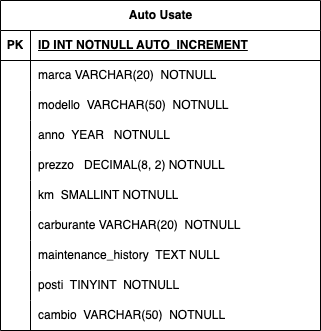

The diagram above was exported from draw.io. Its source (the exported page's mxGraphModel, read from the mxfile embedded in the PNG):
<mxGraphModel dx="799" dy="428" grid="1" gridSize="10" guides="1" tooltips="1" connect="1" arrows="1" fold="1" page="1" pageScale="1" pageWidth="850" pageHeight="1100" math="0" shadow="0" extFonts="Permanent Marker^https://fonts.googleapis.com/css?family=Permanent+Marker">
  <root>
    <mxCell id="0" />
    <mxCell id="1" parent="0" />
    <mxCell id="sMquoR2olKLmvQx9iOLk-14" value="Auto Usate" style="shape=table;startSize=30;container=1;collapsible=1;childLayout=tableLayout;fixedRows=1;rowLines=0;fontStyle=1;align=center;resizeLast=1;html=1;rounded=0;shadow=0;gradientColor=none;swimlaneFillColor=none;flipH=0;flipV=0;" vertex="1" parent="1">
      <mxGeometry x="270" y="160" width="320" height="330" as="geometry" />
    </mxCell>
    <mxCell id="sMquoR2olKLmvQx9iOLk-15" value="" style="shape=tableRow;horizontal=0;startSize=0;swimlaneHead=0;swimlaneBody=0;fillColor=none;collapsible=0;dropTarget=0;points=[[0,0.5],[1,0.5]];portConstraint=eastwest;top=0;left=0;right=0;bottom=1;" vertex="1" parent="sMquoR2olKLmvQx9iOLk-14">
      <mxGeometry y="30" width="320" height="30" as="geometry" />
    </mxCell>
    <mxCell id="sMquoR2olKLmvQx9iOLk-16" value="PK" style="shape=partialRectangle;connectable=0;fillColor=none;top=0;left=0;bottom=0;right=0;fontStyle=1;overflow=hidden;whiteSpace=wrap;html=1;" vertex="1" parent="sMquoR2olKLmvQx9iOLk-15">
      <mxGeometry width="30" height="30" as="geometry">
        <mxRectangle width="30" height="30" as="alternateBounds" />
      </mxGeometry>
    </mxCell>
    <mxCell id="sMquoR2olKLmvQx9iOLk-17" value="ID INT NOTNULL AUTO_INCREMENT" style="shape=partialRectangle;connectable=0;fillColor=none;top=0;left=0;bottom=0;right=0;align=left;spacingLeft=6;fontStyle=5;overflow=hidden;whiteSpace=wrap;html=1;" vertex="1" parent="sMquoR2olKLmvQx9iOLk-15">
      <mxGeometry x="30" width="290" height="30" as="geometry">
        <mxRectangle width="290" height="30" as="alternateBounds" />
      </mxGeometry>
    </mxCell>
    <mxCell id="sMquoR2olKLmvQx9iOLk-18" value="" style="shape=tableRow;horizontal=0;startSize=0;swimlaneHead=0;swimlaneBody=0;fillColor=none;collapsible=0;dropTarget=0;points=[[0,0.5],[1,0.5]];portConstraint=eastwest;top=0;left=0;right=0;bottom=0;" vertex="1" parent="sMquoR2olKLmvQx9iOLk-14">
      <mxGeometry y="60" width="320" height="30" as="geometry" />
    </mxCell>
    <mxCell id="sMquoR2olKLmvQx9iOLk-19" value="" style="shape=partialRectangle;connectable=0;fillColor=none;top=0;left=0;bottom=0;right=0;editable=1;overflow=hidden;whiteSpace=wrap;html=1;" vertex="1" parent="sMquoR2olKLmvQx9iOLk-18">
      <mxGeometry width="30" height="30" as="geometry">
        <mxRectangle width="30" height="30" as="alternateBounds" />
      </mxGeometry>
    </mxCell>
    <mxCell id="sMquoR2olKLmvQx9iOLk-20" value="marca VARCHAR(20)&amp;nbsp; NOTNULL" style="shape=partialRectangle;connectable=0;fillColor=none;top=0;left=0;bottom=0;right=0;align=left;spacingLeft=6;overflow=hidden;whiteSpace=wrap;html=1;" vertex="1" parent="sMquoR2olKLmvQx9iOLk-18">
      <mxGeometry x="30" width="290" height="30" as="geometry">
        <mxRectangle width="290" height="30" as="alternateBounds" />
      </mxGeometry>
    </mxCell>
    <mxCell id="sMquoR2olKLmvQx9iOLk-21" value="" style="shape=tableRow;horizontal=0;startSize=0;swimlaneHead=0;swimlaneBody=0;fillColor=none;collapsible=0;dropTarget=0;points=[[0,0.5],[1,0.5]];portConstraint=eastwest;top=0;left=0;right=0;bottom=0;" vertex="1" parent="sMquoR2olKLmvQx9iOLk-14">
      <mxGeometry y="90" width="320" height="30" as="geometry" />
    </mxCell>
    <mxCell id="sMquoR2olKLmvQx9iOLk-22" value="" style="shape=partialRectangle;connectable=0;fillColor=none;top=0;left=0;bottom=0;right=0;editable=1;overflow=hidden;whiteSpace=wrap;html=1;" vertex="1" parent="sMquoR2olKLmvQx9iOLk-21">
      <mxGeometry width="30" height="30" as="geometry">
        <mxRectangle width="30" height="30" as="alternateBounds" />
      </mxGeometry>
    </mxCell>
    <mxCell id="sMquoR2olKLmvQx9iOLk-23" value="modello&amp;nbsp; VARCHAR(50)&amp;nbsp; NOTNULL" style="shape=partialRectangle;connectable=0;fillColor=none;top=0;left=0;bottom=0;right=0;align=left;spacingLeft=6;overflow=hidden;whiteSpace=wrap;html=1;" vertex="1" parent="sMquoR2olKLmvQx9iOLk-21">
      <mxGeometry x="30" width="290" height="30" as="geometry">
        <mxRectangle width="290" height="30" as="alternateBounds" />
      </mxGeometry>
    </mxCell>
    <mxCell id="sMquoR2olKLmvQx9iOLk-24" value="" style="shape=tableRow;horizontal=0;startSize=0;swimlaneHead=0;swimlaneBody=0;fillColor=none;collapsible=0;dropTarget=0;points=[[0,0.5],[1,0.5]];portConstraint=eastwest;top=0;left=0;right=0;bottom=0;" vertex="1" parent="sMquoR2olKLmvQx9iOLk-14">
      <mxGeometry y="120" width="320" height="30" as="geometry" />
    </mxCell>
    <mxCell id="sMquoR2olKLmvQx9iOLk-25" value="" style="shape=partialRectangle;connectable=0;fillColor=none;top=0;left=0;bottom=0;right=0;editable=1;overflow=hidden;whiteSpace=wrap;html=1;" vertex="1" parent="sMquoR2olKLmvQx9iOLk-24">
      <mxGeometry width="30" height="30" as="geometry">
        <mxRectangle width="30" height="30" as="alternateBounds" />
      </mxGeometry>
    </mxCell>
    <mxCell id="sMquoR2olKLmvQx9iOLk-26" value="anno&amp;nbsp; YEAR&amp;nbsp; &amp;nbsp;NOTNULL" style="shape=partialRectangle;connectable=0;fillColor=none;top=0;left=0;bottom=0;right=0;align=left;spacingLeft=6;overflow=hidden;whiteSpace=wrap;html=1;" vertex="1" parent="sMquoR2olKLmvQx9iOLk-24">
      <mxGeometry x="30" width="290" height="30" as="geometry">
        <mxRectangle width="290" height="30" as="alternateBounds" />
      </mxGeometry>
    </mxCell>
    <mxCell id="sMquoR2olKLmvQx9iOLk-27" value="" style="shape=tableRow;horizontal=0;startSize=0;swimlaneHead=0;swimlaneBody=0;fillColor=none;collapsible=0;dropTarget=0;points=[[0,0.5],[1,0.5]];portConstraint=eastwest;top=0;left=0;right=0;bottom=0;" vertex="1" parent="sMquoR2olKLmvQx9iOLk-14">
      <mxGeometry y="150" width="320" height="30" as="geometry" />
    </mxCell>
    <mxCell id="sMquoR2olKLmvQx9iOLk-28" value="" style="shape=partialRectangle;connectable=0;fillColor=none;top=0;left=0;bottom=0;right=0;editable=1;overflow=hidden;whiteSpace=wrap;html=1;" vertex="1" parent="sMquoR2olKLmvQx9iOLk-27">
      <mxGeometry width="30" height="30" as="geometry">
        <mxRectangle width="30" height="30" as="alternateBounds" />
      </mxGeometry>
    </mxCell>
    <mxCell id="sMquoR2olKLmvQx9iOLk-29" value="prezzo&amp;nbsp; &amp;nbsp;DECIMAL(8, 2) NOTNULL" style="shape=partialRectangle;connectable=0;fillColor=none;top=0;left=0;bottom=0;right=0;align=left;spacingLeft=6;overflow=hidden;whiteSpace=wrap;html=1;" vertex="1" parent="sMquoR2olKLmvQx9iOLk-27">
      <mxGeometry x="30" width="290" height="30" as="geometry">
        <mxRectangle width="290" height="30" as="alternateBounds" />
      </mxGeometry>
    </mxCell>
    <mxCell id="sMquoR2olKLmvQx9iOLk-30" value="" style="shape=tableRow;horizontal=0;startSize=0;swimlaneHead=0;swimlaneBody=0;fillColor=none;collapsible=0;dropTarget=0;points=[[0,0.5],[1,0.5]];portConstraint=eastwest;top=0;left=0;right=0;bottom=0;" vertex="1" parent="sMquoR2olKLmvQx9iOLk-14">
      <mxGeometry y="180" width="320" height="30" as="geometry" />
    </mxCell>
    <mxCell id="sMquoR2olKLmvQx9iOLk-31" value="" style="shape=partialRectangle;connectable=0;fillColor=none;top=0;left=0;bottom=0;right=0;editable=1;overflow=hidden;whiteSpace=wrap;html=1;" vertex="1" parent="sMquoR2olKLmvQx9iOLk-30">
      <mxGeometry width="30" height="30" as="geometry">
        <mxRectangle width="30" height="30" as="alternateBounds" />
      </mxGeometry>
    </mxCell>
    <mxCell id="sMquoR2olKLmvQx9iOLk-32" value="km&amp;nbsp; SMALLINT NOTNULL" style="shape=partialRectangle;connectable=0;fillColor=none;top=0;left=0;bottom=0;right=0;align=left;spacingLeft=6;overflow=hidden;whiteSpace=wrap;html=1;" vertex="1" parent="sMquoR2olKLmvQx9iOLk-30">
      <mxGeometry x="30" width="290" height="30" as="geometry">
        <mxRectangle width="290" height="30" as="alternateBounds" />
      </mxGeometry>
    </mxCell>
    <mxCell id="sMquoR2olKLmvQx9iOLk-33" value="" style="shape=tableRow;horizontal=0;startSize=0;swimlaneHead=0;swimlaneBody=0;fillColor=none;collapsible=0;dropTarget=0;points=[[0,0.5],[1,0.5]];portConstraint=eastwest;top=0;left=0;right=0;bottom=0;" vertex="1" parent="sMquoR2olKLmvQx9iOLk-14">
      <mxGeometry y="210" width="320" height="30" as="geometry" />
    </mxCell>
    <mxCell id="sMquoR2olKLmvQx9iOLk-34" value="" style="shape=partialRectangle;connectable=0;fillColor=none;top=0;left=0;bottom=0;right=0;editable=1;overflow=hidden;whiteSpace=wrap;html=1;" vertex="1" parent="sMquoR2olKLmvQx9iOLk-33">
      <mxGeometry width="30" height="30" as="geometry">
        <mxRectangle width="30" height="30" as="alternateBounds" />
      </mxGeometry>
    </mxCell>
    <mxCell id="sMquoR2olKLmvQx9iOLk-35" value="carburante VARCHAR(20)&amp;nbsp; NOTNULL" style="shape=partialRectangle;connectable=0;fillColor=none;top=0;left=0;bottom=0;right=0;align=left;spacingLeft=6;overflow=hidden;whiteSpace=wrap;html=1;" vertex="1" parent="sMquoR2olKLmvQx9iOLk-33">
      <mxGeometry x="30" width="290" height="30" as="geometry">
        <mxRectangle width="290" height="30" as="alternateBounds" />
      </mxGeometry>
    </mxCell>
    <mxCell id="sMquoR2olKLmvQx9iOLk-49" value="" style="shape=tableRow;horizontal=0;startSize=0;swimlaneHead=0;swimlaneBody=0;fillColor=none;collapsible=0;dropTarget=0;points=[[0,0.5],[1,0.5]];portConstraint=eastwest;top=0;left=0;right=0;bottom=0;" vertex="1" parent="sMquoR2olKLmvQx9iOLk-14">
      <mxGeometry y="240" width="320" height="30" as="geometry" />
    </mxCell>
    <mxCell id="sMquoR2olKLmvQx9iOLk-50" value="" style="shape=partialRectangle;connectable=0;fillColor=none;top=0;left=0;bottom=0;right=0;editable=1;overflow=hidden;whiteSpace=wrap;html=1;" vertex="1" parent="sMquoR2olKLmvQx9iOLk-49">
      <mxGeometry width="30" height="30" as="geometry">
        <mxRectangle width="30" height="30" as="alternateBounds" />
      </mxGeometry>
    </mxCell>
    <mxCell id="sMquoR2olKLmvQx9iOLk-51" value="maintenance_history&amp;nbsp; TEXT NULL" style="shape=partialRectangle;connectable=0;fillColor=none;top=0;left=0;bottom=0;right=0;align=left;spacingLeft=6;overflow=hidden;whiteSpace=wrap;html=1;" vertex="1" parent="sMquoR2olKLmvQx9iOLk-49">
      <mxGeometry x="30" width="290" height="30" as="geometry">
        <mxRectangle width="290" height="30" as="alternateBounds" />
      </mxGeometry>
    </mxCell>
    <mxCell id="sMquoR2olKLmvQx9iOLk-39" value="" style="shape=tableRow;horizontal=0;startSize=0;swimlaneHead=0;swimlaneBody=0;fillColor=none;collapsible=0;dropTarget=0;points=[[0,0.5],[1,0.5]];portConstraint=eastwest;top=0;left=0;right=0;bottom=0;" vertex="1" parent="sMquoR2olKLmvQx9iOLk-14">
      <mxGeometry y="270" width="320" height="30" as="geometry" />
    </mxCell>
    <mxCell id="sMquoR2olKLmvQx9iOLk-40" value="" style="shape=partialRectangle;connectable=0;fillColor=none;top=0;left=0;bottom=0;right=0;editable=1;overflow=hidden;whiteSpace=wrap;html=1;" vertex="1" parent="sMquoR2olKLmvQx9iOLk-39">
      <mxGeometry width="30" height="30" as="geometry">
        <mxRectangle width="30" height="30" as="alternateBounds" />
      </mxGeometry>
    </mxCell>
    <mxCell id="sMquoR2olKLmvQx9iOLk-41" value="posti&amp;nbsp; TINYINT&amp;nbsp; NOTNULL" style="shape=partialRectangle;connectable=0;fillColor=none;top=0;left=0;bottom=0;right=0;align=left;spacingLeft=6;overflow=hidden;whiteSpace=wrap;html=1;" vertex="1" parent="sMquoR2olKLmvQx9iOLk-39">
      <mxGeometry x="30" width="290" height="30" as="geometry">
        <mxRectangle width="290" height="30" as="alternateBounds" />
      </mxGeometry>
    </mxCell>
    <mxCell id="sMquoR2olKLmvQx9iOLk-42" value="" style="shape=tableRow;horizontal=0;startSize=0;swimlaneHead=0;swimlaneBody=0;fillColor=none;collapsible=0;dropTarget=0;points=[[0,0.5],[1,0.5]];portConstraint=eastwest;top=0;left=0;right=0;bottom=0;" vertex="1" parent="sMquoR2olKLmvQx9iOLk-14">
      <mxGeometry y="300" width="320" height="30" as="geometry" />
    </mxCell>
    <mxCell id="sMquoR2olKLmvQx9iOLk-43" value="" style="shape=partialRectangle;connectable=0;fillColor=none;top=0;left=0;bottom=0;right=0;editable=1;overflow=hidden;whiteSpace=wrap;html=1;" vertex="1" parent="sMquoR2olKLmvQx9iOLk-42">
      <mxGeometry width="30" height="30" as="geometry">
        <mxRectangle width="30" height="30" as="alternateBounds" />
      </mxGeometry>
    </mxCell>
    <mxCell id="sMquoR2olKLmvQx9iOLk-44" value="cambio&amp;nbsp; VARCHAR(50)&amp;nbsp; NOTNULL" style="shape=partialRectangle;connectable=0;fillColor=none;top=0;left=0;bottom=0;right=0;align=left;spacingLeft=6;overflow=hidden;whiteSpace=wrap;html=1;" vertex="1" parent="sMquoR2olKLmvQx9iOLk-42">
      <mxGeometry x="30" width="290" height="30" as="geometry">
        <mxRectangle width="290" height="30" as="alternateBounds" />
      </mxGeometry>
    </mxCell>
  </root>
</mxGraphModel>